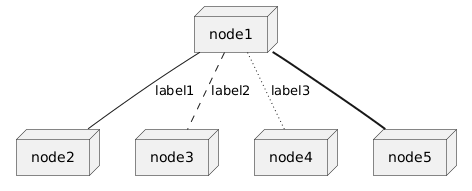

The diagram above was rendered by PlantUML. Its source (embedded in the PNG):
@startuml
node node1
node node2
node node3
node node4
node node5
node1 -- node2 : label1
node1 .. node3 : label2
node1 ~~ node4 : label3
node1 == node5
@enduml